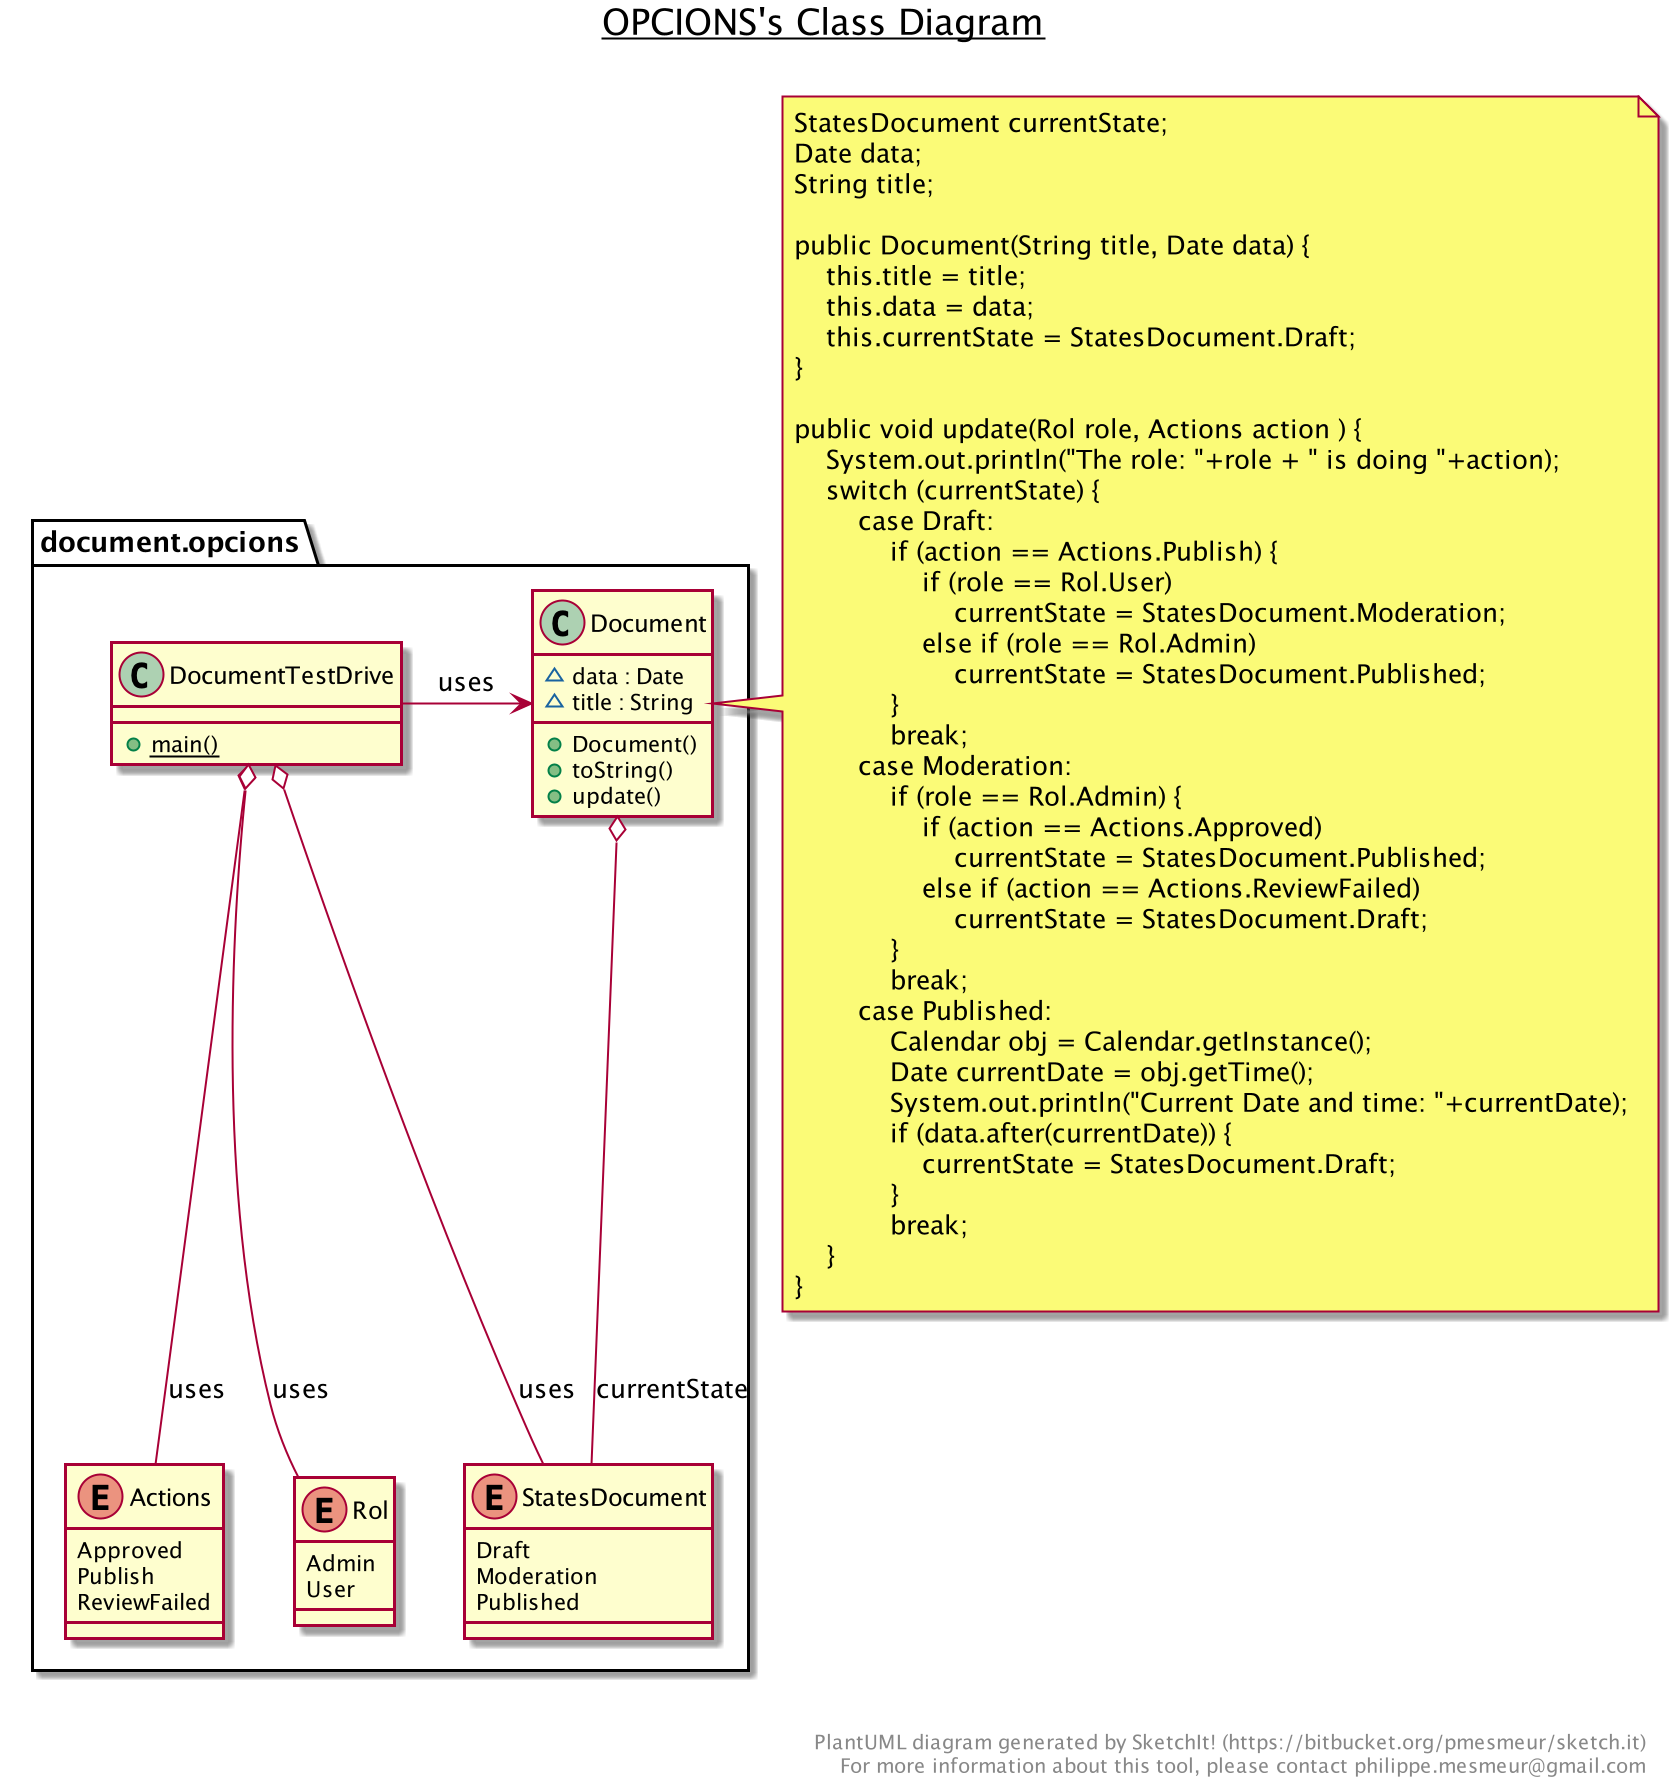

The diagram above was rendered by PlantUML. Its source (embedded in the PNG):
@startuml

title __OPCIONS's Class Diagram__\n

  namespace document.opcions {
    enum Actions {
      Approved
      Publish
      ReviewFailed
    }
  }
  

  namespace document.opcions {
    class document.opcions.Document {
        ~ data : Date
        ~ title : String
        + Document()
        + toString()
        + update()
    }
  }
  

  namespace document.opcions {
    class document.opcions.DocumentTestDrive {
        {static} + main()
    }
  }
  

  namespace document.opcions {
    enum Rol {
      Admin
      User
    }
  }
  

  namespace document.opcions {
    enum StatesDocument {
      Draft
      Moderation
      Published
    }
  }
  

  document.opcions.Document o-- document.opcions.StatesDocument : currentState
document.opcions.DocumentTestDrive o-down- document.opcions.StatesDocument : uses
document.opcions.DocumentTestDrive o-down- document.opcions.Actions : uses
document.opcions.DocumentTestDrive o-down- document.opcions.Rol : uses
document.opcions.DocumentTestDrive -right-> document.opcions.Document : uses

note right of document.opcions.Document
    StatesDocument currentState;
    Date data;
    String title;

    public Document(String title, Date data) {
        this.title = title;
        this.data = data;
        this.currentState = StatesDocument.Draft;
    }

    public void update(Rol role, Actions action ) {
        System.out.println("The role: "+role + " is doing "+action);
        switch (currentState) {
            case Draft:
                if (action == Actions.Publish) {
                    if (role == Rol.User)
                        currentState = StatesDocument.Moderation;
                    else if (role == Rol.Admin)
                        currentState = StatesDocument.Published;
                }
                break;
            case Moderation:
                if (role == Rol.Admin) {
                    if (action == Actions.Approved)
                        currentState = StatesDocument.Published;
                    else if (action == Actions.ReviewFailed)
                        currentState = StatesDocument.Draft;
                }
                break;
            case Published:
                Calendar obj = Calendar.getInstance();
                Date currentDate = obj.getTime();
                System.out.println("Current Date and time: "+currentDate);
                if (data.after(currentDate)) {
                    currentState = StatesDocument.Draft;
                }
                break;
        }
    }
end note


right footer


PlantUML diagram generated by SketchIt! (https://bitbucket.org/pmesmeur/sketch.it)
For more information about this tool, please contact philippe.mesmeur@gmail.com
endfooter

@enduml